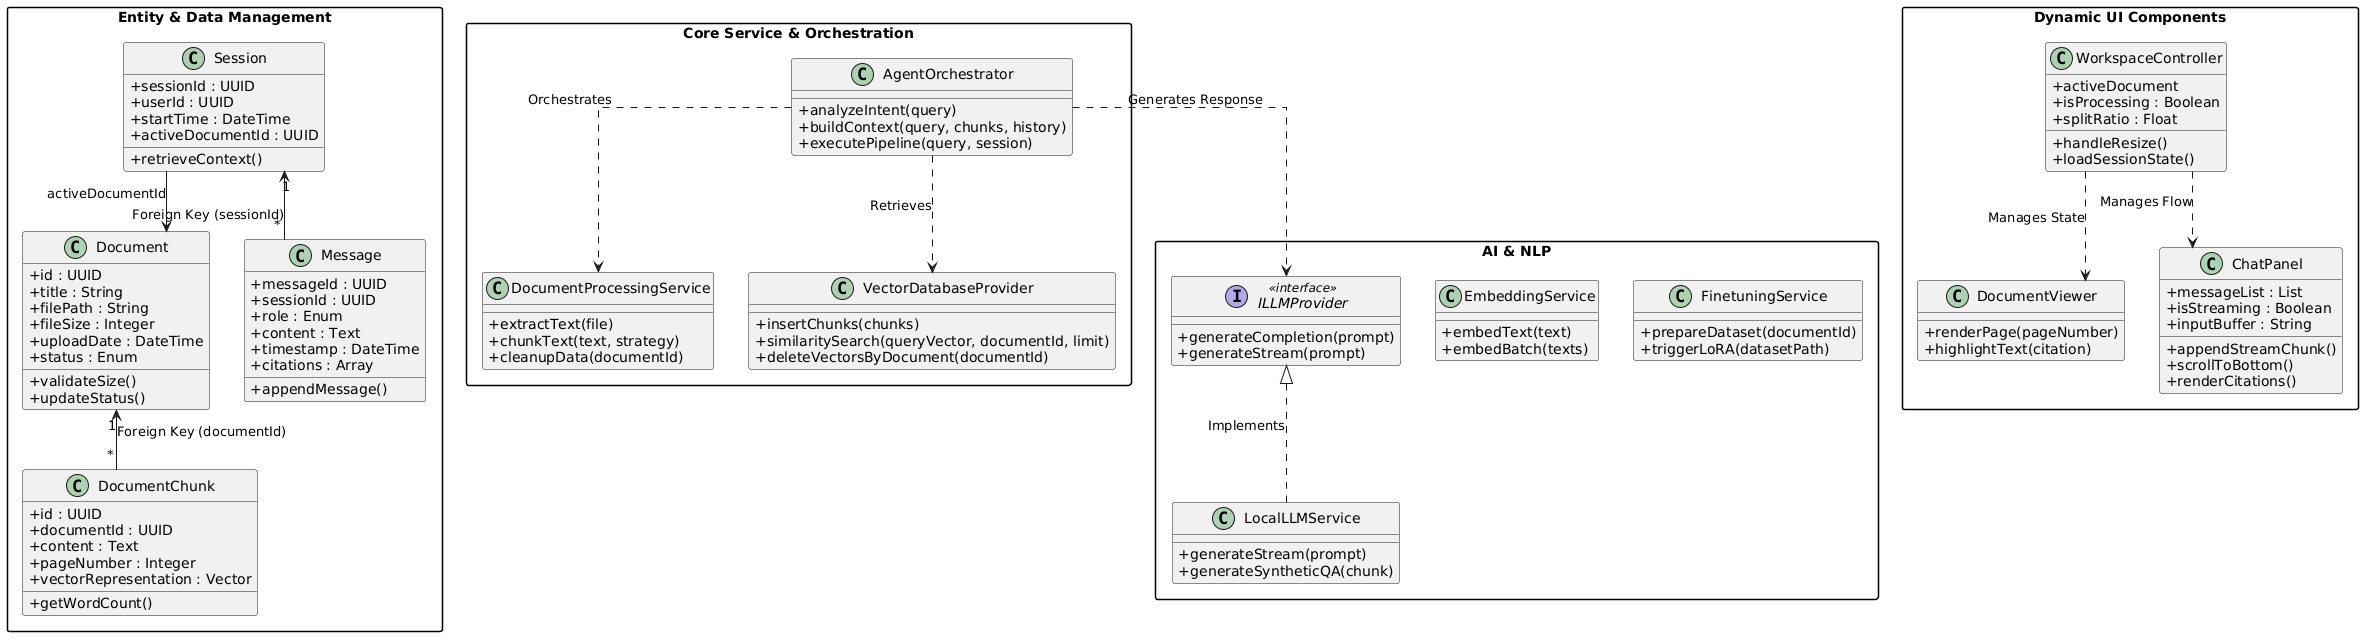

The diagram above was rendered by PlantUML. Its source (embedded in the PNG):
@startuml
skinparam classAttributeIconSize 0
skinparam linetype ortho
skinparam packageStyle rectangle

package "Entity & Data Management" {
    class Document {
        + id : UUID
        + title : String
        + filePath : String
        + fileSize : Integer
        + uploadDate : DateTime
        + status : Enum
        + validateSize()
        + updateStatus()
    }

    class DocumentChunk {
        + id : UUID
        + documentId : UUID
        + content : Text
        + pageNumber : Integer
        + vectorRepresentation : Vector
        + getWordCount()
    }

    class Session {
        + sessionId : UUID
        + userId : UUID
        + startTime : DateTime
        + activeDocumentId : UUID
        + retrieveContext()
    }

    class Message {
        + messageId : UUID
        + sessionId : UUID
        + role : Enum
        + content : Text
        + timestamp : DateTime
        + citations : Array
        + appendMessage()
    }

    Document "1" <-- "*" DocumentChunk : Foreign Key (documentId)
    Session "1" <-- "*" Message : Foreign Key (sessionId)
    Session --> Document : activeDocumentId
}

package "Core Service & Orchestration" {
    class DocumentProcessingService {
        + extractText(file)
        + chunkText(text, strategy)
        + cleanupData(documentId)
    }

    class VectorDatabaseProvider {
        + insertChunks(chunks)
        + similaritySearch(queryVector, documentId, limit)
        + deleteVectorsByDocument(documentId)
    }

    class AgentOrchestrator {
        + analyzeIntent(query)
        + buildContext(query, chunks, history)
        + executePipeline(query, session)
    }
}

package "AI & NLP" {
    interface ILLMProvider <<interface>> {
        + generateCompletion(prompt)
        + generateStream(prompt)
    }

    class LocalLLMService {
        + generateStream(prompt)
        + generateSyntheticQA(chunk)
    }

    class EmbeddingService {
        + embedText(text)
        + embedBatch(texts)
    }

    class FinetuningService {
        + prepareDataset(documentId)
        + triggerLoRA(datasetPath)
    }

    ILLMProvider <|.. LocalLLMService : Implements
}

package "Dynamic UI Components" {
    class WorkspaceController {
        + activeDocument
        + isProcessing : Boolean
        + splitRatio : Float
        + handleResize()
        + loadSessionState()
    }

    class DocumentViewer {
        + renderPage(pageNumber)
        + highlightText(citation)
    }

    class ChatPanel {
        + messageList : List
        + isStreaming : Boolean
        + inputBuffer : String
        + appendStreamChunk()
        + scrollToBottom()
        + renderCitations()
    }
}

' Logical Dependencies
AgentOrchestrator ..> DocumentProcessingService : Orchestrates
AgentOrchestrator ..> VectorDatabaseProvider : Retrieves
AgentOrchestrator ..> ILLMProvider : Generates Response
WorkspaceController ..> DocumentViewer : Manages State
WorkspaceController ..> ChatPanel : Manages Flow
@enduml